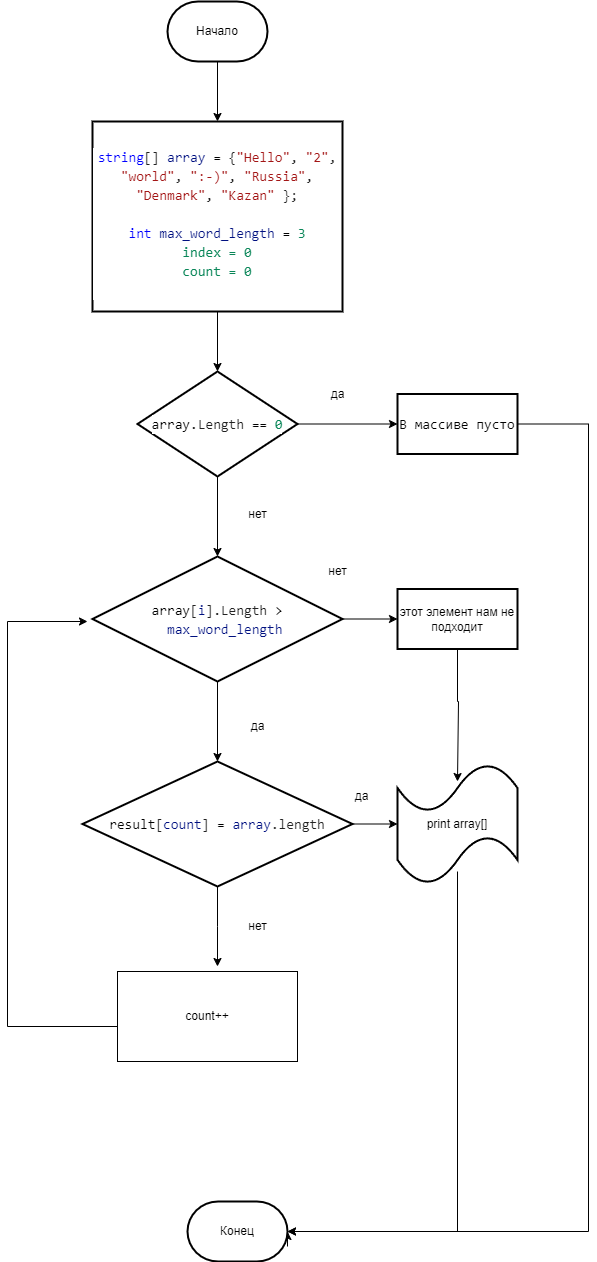

The diagram above was exported from draw.io. Its source (the exported page's mxGraphModel, read from the mxfile embedded in the PNG):
<mxGraphModel dx="1050" dy="574" grid="1" gridSize="10" guides="1" tooltips="1" connect="1" arrows="1" fold="1" page="1" pageScale="1" pageWidth="827" pageHeight="1169" math="0" shadow="0">
  <root>
    <mxCell id="WIyWlLk6GJQsqaUBKTNV-0" />
    <mxCell id="WIyWlLk6GJQsqaUBKTNV-1" parent="WIyWlLk6GJQsqaUBKTNV-0" />
    <mxCell id="8tQoB-BembVKHM2qmafR-3" value="" style="edgeStyle=orthogonalEdgeStyle;rounded=0;orthogonalLoop=1;jettySize=auto;html=1;" parent="WIyWlLk6GJQsqaUBKTNV-1" source="8tQoB-BembVKHM2qmafR-1" target="8tQoB-BembVKHM2qmafR-2" edge="1">
      <mxGeometry relative="1" as="geometry" />
    </mxCell>
    <mxCell id="8tQoB-BembVKHM2qmafR-1" value="Начало" style="strokeWidth=2;html=1;shape=mxgraph.flowchart.terminator;whiteSpace=wrap;" parent="WIyWlLk6GJQsqaUBKTNV-1" vertex="1">
      <mxGeometry x="200" y="40" width="100" height="60" as="geometry" />
    </mxCell>
    <mxCell id="8tQoB-BembVKHM2qmafR-5" value="" style="edgeStyle=orthogonalEdgeStyle;rounded=0;orthogonalLoop=1;jettySize=auto;html=1;" parent="WIyWlLk6GJQsqaUBKTNV-1" source="8tQoB-BembVKHM2qmafR-2" target="8tQoB-BembVKHM2qmafR-4" edge="1">
      <mxGeometry relative="1" as="geometry" />
    </mxCell>
    <mxCell id="8tQoB-BembVKHM2qmafR-2" value="&lt;br&gt;&lt;div style=&quot;background-color: rgb(255, 255, 255); font-family: Consolas, &amp;quot;Courier New&amp;quot;, monospace; font-weight: normal; font-size: 14px; line-height: 19px;&quot;&gt;&lt;div style=&quot;color: rgb(0, 0, 0);&quot;&gt;&lt;span style=&quot;color: #0000ff;&quot;&gt;string&lt;/span&gt;&lt;span style=&quot;color: #222222;&quot;&gt;[&lt;/span&gt;&lt;span style=&quot;color: #222222;&quot;&gt;]&lt;/span&gt;&lt;span style=&quot;color: #000000;&quot;&gt; &lt;/span&gt;&lt;span style=&quot;color: #001080;&quot;&gt;array&lt;/span&gt;&lt;span style=&quot;color: #000000;&quot;&gt; &lt;/span&gt;&lt;span style=&quot;color: #000000;&quot;&gt;=&lt;/span&gt;&lt;span style=&quot;color: #000000;&quot;&gt; &lt;/span&gt;&lt;span style=&quot;color: #222222;&quot;&gt;{&lt;/span&gt;&lt;span style=&quot;color: #a31515;&quot;&gt;&quot;Hello&quot;&lt;/span&gt;&lt;span style=&quot;color: #222222;&quot;&gt;,&lt;/span&gt;&lt;span style=&quot;color: #000000;&quot;&gt; &lt;/span&gt;&lt;span style=&quot;color: #a31515;&quot;&gt;&quot;2&quot;&lt;/span&gt;&lt;span style=&quot;color: #222222;&quot;&gt;,&lt;/span&gt;&lt;span style=&quot;color: #000000;&quot;&gt; &lt;/span&gt;&lt;span style=&quot;color: #a31515;&quot;&gt;&quot;world&quot;&lt;/span&gt;&lt;span style=&quot;color: #222222;&quot;&gt;,&lt;/span&gt;&lt;span style=&quot;color: #000000;&quot;&gt; &lt;/span&gt;&lt;span style=&quot;color: #a31515;&quot;&gt;&quot;:-)&quot;&lt;/span&gt;&lt;span style=&quot;color: #222222;&quot;&gt;,&lt;/span&gt;&lt;span style=&quot;color: #000000;&quot;&gt; &lt;/span&gt;&lt;span style=&quot;color: #a31515;&quot;&gt;&quot;Russia&quot;&lt;/span&gt;&lt;span style=&quot;color: #222222;&quot;&gt;,&lt;/span&gt;&lt;span style=&quot;color: #000000;&quot;&gt; &lt;/span&gt;&lt;span style=&quot;color: #a31515;&quot;&gt;&quot;Denmark&quot;&lt;/span&gt;&lt;span style=&quot;color: #222222;&quot;&gt;,&lt;/span&gt;&lt;span style=&quot;color: #000000;&quot;&gt; &lt;/span&gt;&lt;span style=&quot;color: #a31515;&quot;&gt;&quot;Kazan&quot;&lt;/span&gt;&lt;span style=&quot;color: #000000;&quot;&gt; &lt;/span&gt;&lt;span style=&quot;color: #222222;&quot;&gt;}&lt;/span&gt;&lt;span style=&quot;color: #222222;&quot;&gt;;&lt;/span&gt;&lt;/div&gt;&lt;div style=&quot;color: rgb(0, 0, 0);&quot;&gt;&lt;span style=&quot;color: #222222;&quot;&gt;&lt;br&gt;&lt;/span&gt;&lt;/div&gt;&lt;div style=&quot;color: rgb(0, 0, 0);&quot;&gt;&lt;span style=&quot;color: #0000ff;&quot;&gt;int&lt;/span&gt;&lt;span style=&quot;color: #000000;&quot;&gt; &lt;/span&gt;&lt;span style=&quot;color: #001080;&quot;&gt;max_word_length&lt;/span&gt;&lt;span style=&quot;color: #000000;&quot;&gt; &lt;/span&gt;&lt;span style=&quot;color: #000000;&quot;&gt;=&lt;/span&gt;&lt;span style=&quot;color: #000000;&quot;&gt; &lt;/span&gt;&lt;span style=&quot;color: #098658;&quot;&gt;3&lt;/span&gt;&lt;/div&gt;&lt;div style=&quot;&quot;&gt;&lt;font color=&quot;#098658&quot;&gt;index = 0&lt;/font&gt;&lt;/div&gt;&lt;div style=&quot;&quot;&gt;&lt;font color=&quot;#098658&quot;&gt;count = 0&lt;/font&gt;&lt;/div&gt;&lt;div style=&quot;&quot;&gt;&lt;div style=&quot;line-height: 19px;&quot;&gt;&lt;br&gt;&lt;/div&gt;&lt;/div&gt;&lt;/div&gt;" style="whiteSpace=wrap;html=1;strokeWidth=2;" parent="WIyWlLk6GJQsqaUBKTNV-1" vertex="1">
      <mxGeometry x="125" y="160" width="250" height="190" as="geometry" />
    </mxCell>
    <mxCell id="8tQoB-BembVKHM2qmafR-7" value="" style="edgeStyle=orthogonalEdgeStyle;rounded=0;orthogonalLoop=1;jettySize=auto;html=1;" parent="WIyWlLk6GJQsqaUBKTNV-1" source="8tQoB-BembVKHM2qmafR-4" target="8tQoB-BembVKHM2qmafR-6" edge="1">
      <mxGeometry relative="1" as="geometry" />
    </mxCell>
    <mxCell id="8tQoB-BembVKHM2qmafR-10" value="" style="edgeStyle=orthogonalEdgeStyle;rounded=0;orthogonalLoop=1;jettySize=auto;html=1;" parent="WIyWlLk6GJQsqaUBKTNV-1" source="8tQoB-BembVKHM2qmafR-4" target="8tQoB-BembVKHM2qmafR-9" edge="1">
      <mxGeometry relative="1" as="geometry" />
    </mxCell>
    <mxCell id="8tQoB-BembVKHM2qmafR-4" value="&lt;div style=&quot;background-color: rgb(255, 255, 255); font-family: Consolas, &amp;quot;Courier New&amp;quot;, monospace; font-size: 14px; line-height: 19px;&quot;&gt;array.&lt;span style=&quot;color: #222222;&quot;&gt;Length&lt;/span&gt; == &lt;span style=&quot;color: #098658;&quot;&gt;0&lt;/span&gt;&lt;/div&gt;" style="rhombus;whiteSpace=wrap;html=1;strokeWidth=2;" parent="WIyWlLk6GJQsqaUBKTNV-1" vertex="1">
      <mxGeometry x="170" y="410" width="160" height="105" as="geometry" />
    </mxCell>
    <mxCell id="8tQoB-BembVKHM2qmafR-33" style="edgeStyle=orthogonalEdgeStyle;rounded=0;orthogonalLoop=1;jettySize=auto;html=1;exitX=1;exitY=0.5;exitDx=0;exitDy=0;" parent="WIyWlLk6GJQsqaUBKTNV-1" source="8tQoB-BembVKHM2qmafR-6" edge="1">
      <mxGeometry relative="1" as="geometry">
        <mxPoint x="320" y="1270" as="targetPoint" />
        <mxPoint x="730" y="482.5" as="sourcePoint" />
        <Array as="points">
          <mxPoint x="621" y="463" />
        </Array>
      </mxGeometry>
    </mxCell>
    <mxCell id="8tQoB-BembVKHM2qmafR-6" value="&lt;div style=&quot;background-color: rgb(255, 255, 255); font-family: Consolas, &amp;quot;Courier New&amp;quot;, monospace; font-size: 14px; line-height: 19px;&quot;&gt;В массиве пусто&lt;/div&gt;" style="whiteSpace=wrap;html=1;strokeWidth=2;" parent="WIyWlLk6GJQsqaUBKTNV-1" vertex="1">
      <mxGeometry x="430" y="432.5" width="120" height="60" as="geometry" />
    </mxCell>
    <mxCell id="8tQoB-BembVKHM2qmafR-8" value="да" style="text;html=1;align=center;verticalAlign=middle;resizable=0;points=[];autosize=1;strokeColor=none;fillColor=none;" parent="WIyWlLk6GJQsqaUBKTNV-1" vertex="1">
      <mxGeometry x="350" y="418" width="40" height="30" as="geometry" />
    </mxCell>
    <mxCell id="8tQoB-BembVKHM2qmafR-15" value="" style="edgeStyle=orthogonalEdgeStyle;rounded=0;orthogonalLoop=1;jettySize=auto;html=1;" parent="WIyWlLk6GJQsqaUBKTNV-1" source="8tQoB-BembVKHM2qmafR-9" target="8tQoB-BembVKHM2qmafR-14" edge="1">
      <mxGeometry relative="1" as="geometry" />
    </mxCell>
    <mxCell id="8tQoB-BembVKHM2qmafR-17" value="" style="edgeStyle=orthogonalEdgeStyle;rounded=0;orthogonalLoop=1;jettySize=auto;html=1;" parent="WIyWlLk6GJQsqaUBKTNV-1" source="8tQoB-BembVKHM2qmafR-9" target="8tQoB-BembVKHM2qmafR-16" edge="1">
      <mxGeometry relative="1" as="geometry" />
    </mxCell>
    <mxCell id="8tQoB-BembVKHM2qmafR-9" value="&lt;div style=&quot;background-color: rgb(255, 255, 255); font-family: Consolas, &amp;quot;Courier New&amp;quot;, monospace; font-size: 14px; line-height: 19px;&quot;&gt;&lt;div style=&quot;line-height: 19px;&quot;&gt;array&lt;span style=&quot;color: #222222;&quot;&gt;[&lt;/span&gt;&lt;span style=&quot;color: #001080;&quot;&gt;i&lt;/span&gt;&lt;span style=&quot;color: #222222;&quot;&gt;]&lt;/span&gt;.&lt;span style=&quot;color: #222222;&quot;&gt;Length&lt;/span&gt;&amp;nbsp;&amp;gt;&lt;/div&gt;&lt;div style=&quot;line-height: 19px;&quot;&gt;&amp;nbsp; &lt;span style=&quot;color: #001080;&quot;&gt;max_word_length&lt;/span&gt;&lt;/div&gt;&lt;/div&gt;" style="rhombus;whiteSpace=wrap;html=1;strokeWidth=2;" parent="WIyWlLk6GJQsqaUBKTNV-1" vertex="1">
      <mxGeometry x="125" y="595" width="250" height="125" as="geometry" />
    </mxCell>
    <mxCell id="8tQoB-BembVKHM2qmafR-11" value="нет" style="text;html=1;align=center;verticalAlign=middle;resizable=0;points=[];autosize=1;strokeColor=none;fillColor=none;" parent="WIyWlLk6GJQsqaUBKTNV-1" vertex="1">
      <mxGeometry x="270" y="538" width="40" height="30" as="geometry" />
    </mxCell>
    <mxCell id="8tQoB-BembVKHM2qmafR-27" value="" style="edgeStyle=orthogonalEdgeStyle;rounded=0;orthogonalLoop=1;jettySize=auto;html=1;" parent="WIyWlLk6GJQsqaUBKTNV-1" source="8tQoB-BembVKHM2qmafR-14" edge="1">
      <mxGeometry relative="1" as="geometry">
        <mxPoint x="490" y="820" as="targetPoint" />
        <Array as="points">
          <mxPoint x="490" y="740" />
          <mxPoint x="491" y="740" />
        </Array>
      </mxGeometry>
    </mxCell>
    <mxCell id="8tQoB-BembVKHM2qmafR-14" value="этот элемент нам не подходит" style="whiteSpace=wrap;html=1;strokeWidth=2;" parent="WIyWlLk6GJQsqaUBKTNV-1" vertex="1">
      <mxGeometry x="430" y="627.5" width="120" height="60" as="geometry" />
    </mxCell>
    <mxCell id="8tQoB-BembVKHM2qmafR-21" value="" style="edgeStyle=orthogonalEdgeStyle;rounded=0;orthogonalLoop=1;jettySize=auto;html=1;entryX=0.5;entryY=0;entryDx=0;entryDy=0;" parent="WIyWlLk6GJQsqaUBKTNV-1" source="8tQoB-BembVKHM2qmafR-16" edge="1">
      <mxGeometry relative="1" as="geometry">
        <mxPoint x="250" y="1005" as="targetPoint" />
      </mxGeometry>
    </mxCell>
    <mxCell id="PX5Nlobc5hsIdfkYXBK7-9" value="" style="edgeStyle=orthogonalEdgeStyle;rounded=0;orthogonalLoop=1;jettySize=auto;html=1;" edge="1" parent="WIyWlLk6GJQsqaUBKTNV-1" source="8tQoB-BembVKHM2qmafR-16" target="8tQoB-BembVKHM2qmafR-26">
      <mxGeometry relative="1" as="geometry" />
    </mxCell>
    <mxCell id="8tQoB-BembVKHM2qmafR-16" value="&lt;div style=&quot;background-color: rgb(255, 255, 255); font-family: Consolas, &amp;quot;Courier New&amp;quot;, monospace; font-size: 14px; line-height: 19px;&quot;&gt;&lt;div style=&quot;line-height: 19px;&quot;&gt;result&lt;span style=&quot;color: #222222;&quot;&gt;[&lt;/span&gt;&lt;span style=&quot;color: #001080;&quot;&gt;count&lt;/span&gt;&lt;span style=&quot;color: #222222;&quot;&gt;]&lt;/span&gt; = &lt;span style=&quot;color: #001080;&quot;&gt;array&lt;/span&gt;&lt;font color=&quot;#222222&quot;&gt;.length&lt;/font&gt;&lt;/div&gt;&lt;/div&gt;" style="rhombus;whiteSpace=wrap;html=1;strokeWidth=2;" parent="WIyWlLk6GJQsqaUBKTNV-1" vertex="1">
      <mxGeometry x="115" y="800" width="270" height="125" as="geometry" />
    </mxCell>
    <mxCell id="8tQoB-BembVKHM2qmafR-18" value="нет" style="text;html=1;align=center;verticalAlign=middle;resizable=0;points=[];autosize=1;strokeColor=none;fillColor=none;" parent="WIyWlLk6GJQsqaUBKTNV-1" vertex="1">
      <mxGeometry x="350" y="595" width="40" height="30" as="geometry" />
    </mxCell>
    <mxCell id="8tQoB-BembVKHM2qmafR-19" value="да" style="text;html=1;align=center;verticalAlign=middle;resizable=0;points=[];autosize=1;strokeColor=none;fillColor=none;" parent="WIyWlLk6GJQsqaUBKTNV-1" vertex="1">
      <mxGeometry x="270" y="750" width="40" height="30" as="geometry" />
    </mxCell>
    <mxCell id="8tQoB-BembVKHM2qmafR-23" style="edgeStyle=orthogonalEdgeStyle;rounded=0;orthogonalLoop=1;jettySize=auto;html=1;exitX=0;exitY=0.5;exitDx=0;exitDy=0;" parent="WIyWlLk6GJQsqaUBKTNV-1" edge="1" source="PX5Nlobc5hsIdfkYXBK7-1">
      <mxGeometry relative="1" as="geometry">
        <mxPoint x="120" y="660" as="targetPoint" />
        <mxPoint x="110" y="1065" as="sourcePoint" />
        <Array as="points">
          <mxPoint x="150" y="1065" />
          <mxPoint x="40" y="1065" />
          <mxPoint x="40" y="660" />
        </Array>
      </mxGeometry>
    </mxCell>
    <mxCell id="8tQoB-BembVKHM2qmafR-31" value="" style="edgeStyle=orthogonalEdgeStyle;rounded=0;orthogonalLoop=1;jettySize=auto;html=1;" parent="WIyWlLk6GJQsqaUBKTNV-1" edge="1">
      <mxGeometry relative="1" as="geometry">
        <mxPoint x="490" y="910" as="sourcePoint" />
        <mxPoint x="320" y="1270" as="targetPoint" />
        <Array as="points">
          <mxPoint x="490" y="1270" />
        </Array>
      </mxGeometry>
    </mxCell>
    <mxCell id="8tQoB-BembVKHM2qmafR-26" value="print array[]" style="shape=tape;whiteSpace=wrap;html=1;strokeWidth=2;" parent="WIyWlLk6GJQsqaUBKTNV-1" vertex="1">
      <mxGeometry x="430" y="802.5" width="120" height="120" as="geometry" />
    </mxCell>
    <mxCell id="8tQoB-BembVKHM2qmafR-34" style="edgeStyle=orthogonalEdgeStyle;rounded=0;orthogonalLoop=1;jettySize=auto;html=1;exitX=1;exitY=0.75;exitDx=0;exitDy=0;entryX=1;entryY=0.5;entryDx=0;entryDy=0;" parent="WIyWlLk6GJQsqaUBKTNV-1" edge="1">
      <mxGeometry relative="1" as="geometry">
        <mxPoint x="320" y="1285" as="sourcePoint" />
        <mxPoint x="320" y="1270" as="targetPoint" />
      </mxGeometry>
    </mxCell>
    <mxCell id="PX5Nlobc5hsIdfkYXBK7-0" value="нет" style="text;html=1;align=center;verticalAlign=middle;resizable=0;points=[];autosize=1;strokeColor=none;fillColor=none;" vertex="1" parent="WIyWlLk6GJQsqaUBKTNV-1">
      <mxGeometry x="270" y="950" width="40" height="30" as="geometry" />
    </mxCell>
    <mxCell id="PX5Nlobc5hsIdfkYXBK7-1" value="count++" style="rounded=0;whiteSpace=wrap;html=1;" vertex="1" parent="WIyWlLk6GJQsqaUBKTNV-1">
      <mxGeometry x="150" y="1010" width="180" height="90" as="geometry" />
    </mxCell>
    <mxCell id="PX5Nlobc5hsIdfkYXBK7-3" value="да" style="text;html=1;align=center;verticalAlign=middle;resizable=0;points=[];autosize=1;strokeColor=none;fillColor=none;" vertex="1" parent="WIyWlLk6GJQsqaUBKTNV-1">
      <mxGeometry x="374" y="820" width="40" height="30" as="geometry" />
    </mxCell>
    <mxCell id="PX5Nlobc5hsIdfkYXBK7-8" value="Конец" style="strokeWidth=2;html=1;shape=mxgraph.flowchart.terminator;whiteSpace=wrap;" vertex="1" parent="WIyWlLk6GJQsqaUBKTNV-1">
      <mxGeometry x="220" y="1240" width="100" height="60" as="geometry" />
    </mxCell>
  </root>
</mxGraphModel>